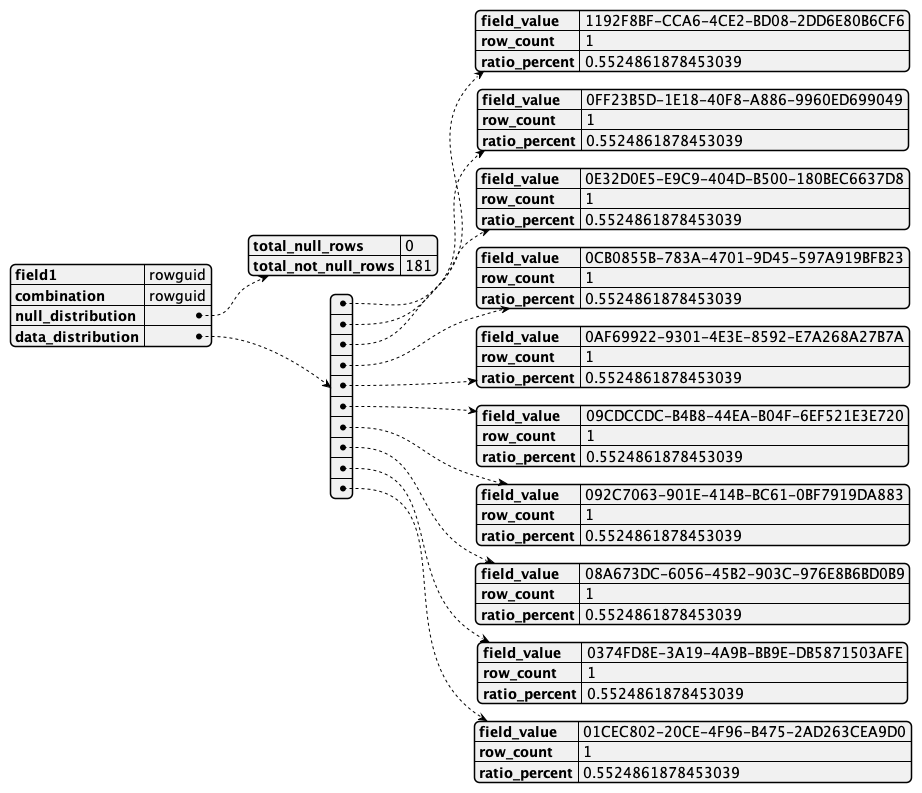

The diagram above was rendered by PlantUML. Its source (embedded in the PNG):
@startjson
{
    "field1": "rowguid",
    "combination": "rowguid",
    "null_distribution": {
        "total_null_rows": 0,
        "total_not_null_rows": 181
    },
    "data_distribution": [
        {
            "field_value": "1192F8BF-CCA6-4CE2-BD08-2DD6E80B6CF6",
            "row_count": 1,
            "ratio_percent": 0.5524861878453039
        },
        {
            "field_value": "0FF23B5D-1E18-40F8-A886-9960ED699049",
            "row_count": 1,
            "ratio_percent": 0.5524861878453039
        },
        {
            "field_value": "0E32D0E5-E9C9-404D-B500-180BEC6637D8",
            "row_count": 1,
            "ratio_percent": 0.5524861878453039
        },
        {
            "field_value": "0CB0855B-783A-4701-9D45-597A919BFB23",
            "row_count": 1,
            "ratio_percent": 0.5524861878453039
        },
        {
            "field_value": "0AF69922-9301-4E3E-8592-E7A268A27B7A",
            "row_count": 1,
            "ratio_percent": 0.5524861878453039
        },
        {
            "field_value": "09CDCCDC-B4B8-44EA-B04F-6EF521E3E720",
            "row_count": 1,
            "ratio_percent": 0.5524861878453039
        },
        {
            "field_value": "092C7063-901E-414B-BC61-0BF7919DA883",
            "row_count": 1,
            "ratio_percent": 0.5524861878453039
        },
        {
            "field_value": "08A673DC-6056-45B2-903C-976E8B6BD0B9",
            "row_count": 1,
            "ratio_percent": 0.5524861878453039
        },
        {
            "field_value": "0374FD8E-3A19-4A9B-BB9E-DB5871503AFE",
            "row_count": 1,
            "ratio_percent": 0.5524861878453039
        },
        {
            "field_value": "01CEC802-20CE-4F96-B475-2AD263CEA9D0",
            "row_count": 1,
            "ratio_percent": 0.5524861878453039
        }
    ]
}
@endjson